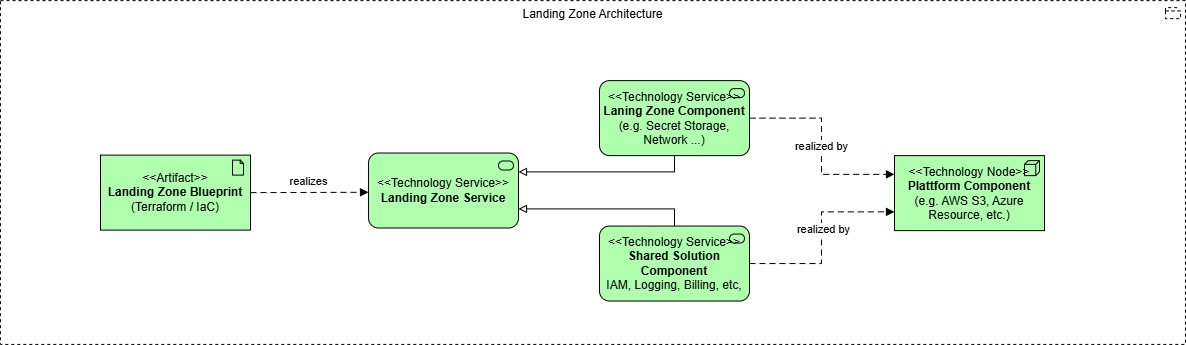

The diagram above was exported from draw.io. Its source (the exported page's mxGraphModel, read from the mxfile embedded in the PNG):
<mxGraphModel dx="1599" dy="1025" grid="1" gridSize="10" guides="1" tooltips="1" connect="1" arrows="1" fold="1" page="1" pageScale="1" pageWidth="1169" pageHeight="827" math="0" shadow="0">
  <root>
    <mxCell id="0" />
    <mxCell id="1" parent="0" />
    <mxCell id="2" parent="1" style="html=1;outlineConnect=0;whiteSpace=wrap;fillColor=#AFFFAF;shape=mxgraph.archimate3.application;appType=artifact;archiType=square;" value="&lt;div&gt;&amp;lt;&amp;lt;Artifact&amp;gt;&amp;gt;&lt;/div&gt;&lt;b&gt;Landing Zone Blueprint&lt;br&gt;&lt;/b&gt;&lt;div&gt;(Terraform / IaC)&lt;/div&gt;" vertex="1">
      <mxGeometry height="75" width="150" x="4640" y="593.6199999999998" as="geometry" />
    </mxCell>
    <mxCell id="3" parent="1" style="html=1;outlineConnect=0;whiteSpace=wrap;fillColor=#AFFFAF;shape=mxgraph.archimate3.application;appType=serv;archiType=rounded" value="&lt;div&gt;&amp;lt;&amp;lt;Technology Service&amp;gt;&amp;gt;&lt;/div&gt;&lt;div&gt;&lt;b&gt;Laning Zone Component&lt;/b&gt;&lt;/div&gt;(e.g. Secret Storage, Network ...)" vertex="1">
      <mxGeometry height="75" width="150" x="5139" y="519.12" as="geometry" />
    </mxCell>
    <mxCell id="4" parent="1" style="html=1;outlineConnect=0;whiteSpace=wrap;fillColor=#AFFFAF;shape=mxgraph.archimate3.application;appType=serv;archiType=rounded" value="&amp;lt;&amp;lt;Technology Service&amp;gt;&amp;gt;&lt;div&gt;&lt;b&gt;Shared Solution Component&lt;/b&gt;&lt;/div&gt;&lt;div&gt;IAM, Logging, Billing, etc,&lt;/div&gt;" vertex="1">
      <mxGeometry height="75" width="150" x="5139" y="664.5500000000003" as="geometry" />
    </mxCell>
    <mxCell id="5" edge="1" parent="1" source="2" style="edgeStyle=elbowEdgeStyle;html=1;endArrow=block;elbow=vertical;endFill=1;dashed=1;rounded=0;dashPattern=6 4;strokeColor=default;align=center;verticalAlign=middle;fontFamily=Helvetica;fontSize=11;fontColor=default;labelBackgroundColor=default;exitX=1;exitY=0.5;exitDx=0;exitDy=0;exitPerimeter=0;" target="8" value="realizes">
      <mxGeometry relative="1" width="160" x="-0.0167" y="11" as="geometry">
        <mxPoint as="offset" />
        <mxPoint x="4798" y="440.38999999999953" as="sourcePoint" />
        <mxPoint x="4958" y="440.38999999999953" as="targetPoint" />
      </mxGeometry>
    </mxCell>
    <mxCell id="6" parent="1" style="html=1;outlineConnect=0;whiteSpace=wrap;fillColor=#AFFFAF;shape=mxgraph.archimate3.application;appType=node;archiType=square;" value="&amp;lt;&amp;lt;Technology Node&amp;gt;&amp;gt;&lt;div&gt;&lt;b&gt;Plattform Component&lt;/b&gt;&lt;/div&gt;&lt;div&gt;(e.g. AWS S3, Azure Resource, etc.)&lt;/div&gt;" vertex="1">
      <mxGeometry height="75" width="150" x="5434" y="594.1199999999998" as="geometry" />
    </mxCell>
    <mxCell id="7" edge="1" parent="1" source="3" style="edgeStyle=elbowEdgeStyle;html=1;endArrow=block;elbow=horizontal;endFill=1;dashed=1;rounded=0;exitX=1;exitY=0.5;exitDx=0;exitDy=0;exitPerimeter=0;entryX=0;entryY=0.25;entryDx=0;entryDy=0;entryPerimeter=0;dashPattern=6 4;strokeColor=default;align=center;verticalAlign=middle;fontFamily=Helvetica;fontSize=11;fontColor=default;labelBackgroundColor=default;" target="6" value="realized by">
      <mxGeometry relative="1" width="160" x="-0.005" as="geometry">
        <mxPoint as="offset" />
        <mxPoint x="5121" y="747.3099999999996" as="sourcePoint" />
        <mxPoint x="5253" y="747.3099999999996" as="targetPoint" />
      </mxGeometry>
    </mxCell>
    <mxCell id="8" parent="1" style="html=1;outlineConnect=0;whiteSpace=wrap;fillColor=#AFFFAF;shape=mxgraph.archimate3.application;appType=serv;archiType=rounded" value="&lt;div&gt;&amp;lt;&amp;lt;Technology Service&amp;gt;&amp;gt;&lt;/div&gt;&lt;div&gt;&lt;b&gt;Landing Zone Service&lt;/b&gt;&lt;/div&gt;" vertex="1">
      <mxGeometry height="75" width="150" x="4908" y="591.5100000000001" as="geometry" />
    </mxCell>
    <mxCell id="9" edge="1" parent="1" source="3" style="edgeStyle=elbowEdgeStyle;html=1;endArrow=block;elbow=vertical;endFill=0;rounded=0;exitX=0.5;exitY=1;exitDx=0;exitDy=0;exitPerimeter=0;entryX=1;entryY=0.25;entryDx=0;entryDy=0;entryPerimeter=0;strokeColor=default;align=center;verticalAlign=middle;fontFamily=Helvetica;fontSize=11;fontColor=default;labelBackgroundColor=default;" target="8" value="">
      <mxGeometry relative="1" width="160" as="geometry">
        <Array as="points">
          <mxPoint x="5168" y="610.3899999999993" />
        </Array>
        <mxPoint x="5168" y="510.38999999999953" as="sourcePoint" />
        <mxPoint x="5008" y="510.38999999999953" as="targetPoint" />
      </mxGeometry>
    </mxCell>
    <mxCell id="10" edge="1" parent="1" source="4" style="edgeStyle=elbowEdgeStyle;html=1;endArrow=block;elbow=vertical;endFill=0;rounded=0;exitX=0.5;exitY=0;exitDx=0;exitDy=0;exitPerimeter=0;entryX=1;entryY=0.75;entryDx=0;entryDy=0;entryPerimeter=0;strokeColor=default;align=center;verticalAlign=middle;fontFamily=Helvetica;fontSize=11;fontColor=default;labelBackgroundColor=default;" target="8" value="">
      <mxGeometry relative="1" width="160" as="geometry">
        <Array as="points">
          <mxPoint x="5198" y="647.3899999999995" />
        </Array>
        <mxPoint x="5184" y="720.8899999999995" as="sourcePoint" />
        <mxPoint x="5058" y="629.3899999999993" as="targetPoint" />
      </mxGeometry>
    </mxCell>
    <mxCell id="11" edge="1" parent="1" source="4" style="html=1;endArrow=block;dashed=1;endFill=1;dashPattern=6 4;rounded=0;exitX=1;exitY=0.5;exitDx=0;exitDy=0;exitPerimeter=0;entryX=0;entryY=0.75;entryDx=0;entryDy=0;entryPerimeter=0;edgeStyle=elbowEdgeStyle;" target="6" value="">
      <mxGeometry relative="1" width="160" as="geometry">
        <mxPoint x="5298" y="710.3899999999995" as="sourcePoint" />
        <mxPoint x="5414" y="660.3899999999995" as="targetPoint" />
      </mxGeometry>
    </mxCell>
    <mxCell id="12" connectable="0" parent="11" style="edgeLabel;html=1;align=center;verticalAlign=middle;resizable=0;points=[];" value="realized by" vertex="1">
      <mxGeometry relative="1" x="-0.0891" y="-1" as="geometry">
        <mxPoint y="-17" as="offset" />
      </mxGeometry>
    </mxCell>
    <mxCell id="13" parent="1" style="html=1;outlineConnect=0;whiteSpace=wrap;shape=mxgraph.archimate3.application;appType=grouping;archiType=square;dashed=1;fillColor=none;verticalAlign=top;" value="Landing Zone Architecture" vertex="1">
      <mxGeometry height="343.8" width="1185" x="4540" y="439.12" as="geometry" />
    </mxCell>
  </root>
</mxGraphModel>